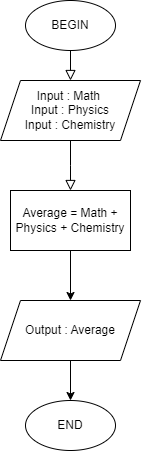

The diagram above was exported from draw.io. Its source (the exported page's mxGraphModel, read from the mxfile embedded in the PNG):
<mxGraphModel dx="934" dy="1765" grid="1" gridSize="10" guides="1" tooltips="1" connect="1" arrows="1" fold="1" page="1" pageScale="1" pageWidth="827" pageHeight="1169" math="0" shadow="0">
  <root>
    <mxCell id="WIyWlLk6GJQsqaUBKTNV-0" />
    <mxCell id="WIyWlLk6GJQsqaUBKTNV-1" parent="WIyWlLk6GJQsqaUBKTNV-0" />
    <mxCell id="WIyWlLk6GJQsqaUBKTNV-2" value="" style="rounded=0;html=1;jettySize=auto;orthogonalLoop=1;fontSize=11;endArrow=block;endFill=0;endSize=8;strokeWidth=1;shadow=0;labelBackgroundColor=none;edgeStyle=orthogonalEdgeStyle;exitX=0.5;exitY=1;exitDx=0;exitDy=0;" parent="WIyWlLk6GJQsqaUBKTNV-1" source="wnio3G6jHBfv90rcc4Q--3" edge="1">
      <mxGeometry relative="1" as="geometry">
        <mxPoint x="220" y="120" as="sourcePoint" />
        <mxPoint x="220" y="170" as="targetPoint" />
      </mxGeometry>
    </mxCell>
    <mxCell id="wnio3G6jHBfv90rcc4Q--0" value="BEGIN" style="ellipse;whiteSpace=wrap;html=1;" parent="WIyWlLk6GJQsqaUBKTNV-1" vertex="1">
      <mxGeometry x="175" y="-20" width="90" height="50" as="geometry" />
    </mxCell>
    <mxCell id="wnio3G6jHBfv90rcc4Q--1" value="" style="rounded=0;html=1;jettySize=auto;orthogonalLoop=1;fontSize=11;endArrow=block;endFill=0;endSize=8;strokeWidth=1;shadow=0;labelBackgroundColor=none;edgeStyle=orthogonalEdgeStyle;exitX=0.5;exitY=1;exitDx=0;exitDy=0;entryX=0.5;entryY=0;entryDx=0;entryDy=0;" parent="WIyWlLk6GJQsqaUBKTNV-1" source="wnio3G6jHBfv90rcc4Q--0" target="wnio3G6jHBfv90rcc4Q--3" edge="1">
      <mxGeometry relative="1" as="geometry">
        <mxPoint x="219.41" y="50" as="sourcePoint" />
        <mxPoint x="220" y="80" as="targetPoint" />
      </mxGeometry>
    </mxCell>
    <mxCell id="wnio3G6jHBfv90rcc4Q--3" value="Input : Math&amp;nbsp;&lt;br&gt;Input : Physics&lt;br&gt;Input : Chemistry" style="shape=parallelogram;perimeter=parallelogramPerimeter;whiteSpace=wrap;html=1;fixedSize=1;" parent="WIyWlLk6GJQsqaUBKTNV-1" vertex="1">
      <mxGeometry x="150" y="60" width="140" height="60" as="geometry" />
    </mxCell>
    <mxCell id="35OyvAojwMnE3HWSyXgO-0" value="Average = Math + Physics + Chemistry" style="rounded=0;whiteSpace=wrap;html=1;" vertex="1" parent="WIyWlLk6GJQsqaUBKTNV-1">
      <mxGeometry x="160" y="170" width="120" height="60" as="geometry" />
    </mxCell>
    <mxCell id="35OyvAojwMnE3HWSyXgO-2" value="END" style="ellipse;whiteSpace=wrap;html=1;" vertex="1" parent="WIyWlLk6GJQsqaUBKTNV-1">
      <mxGeometry x="175" y="380" width="90" height="50" as="geometry" />
    </mxCell>
    <mxCell id="35OyvAojwMnE3HWSyXgO-3" value="Output : Average" style="shape=parallelogram;perimeter=parallelogramPerimeter;whiteSpace=wrap;html=1;fixedSize=1;" vertex="1" parent="WIyWlLk6GJQsqaUBKTNV-1">
      <mxGeometry x="150" y="280" width="140" height="60" as="geometry" />
    </mxCell>
    <mxCell id="35OyvAojwMnE3HWSyXgO-6" value="" style="endArrow=classic;html=1;rounded=0;exitX=0.5;exitY=1;exitDx=0;exitDy=0;entryX=0.5;entryY=0;entryDx=0;entryDy=0;" edge="1" parent="WIyWlLk6GJQsqaUBKTNV-1" source="35OyvAojwMnE3HWSyXgO-0" target="35OyvAojwMnE3HWSyXgO-3">
      <mxGeometry width="50" height="50" relative="1" as="geometry">
        <mxPoint x="400" y="250" as="sourcePoint" />
        <mxPoint x="450" y="200" as="targetPoint" />
      </mxGeometry>
    </mxCell>
    <mxCell id="35OyvAojwMnE3HWSyXgO-7" value="" style="endArrow=classic;html=1;rounded=0;exitX=0.5;exitY=1;exitDx=0;exitDy=0;entryX=0.5;entryY=0;entryDx=0;entryDy=0;" edge="1" parent="WIyWlLk6GJQsqaUBKTNV-1" source="35OyvAojwMnE3HWSyXgO-3" target="35OyvAojwMnE3HWSyXgO-2">
      <mxGeometry width="50" height="50" relative="1" as="geometry">
        <mxPoint x="400" y="250" as="sourcePoint" />
        <mxPoint x="450" y="200" as="targetPoint" />
      </mxGeometry>
    </mxCell>
  </root>
</mxGraphModel>